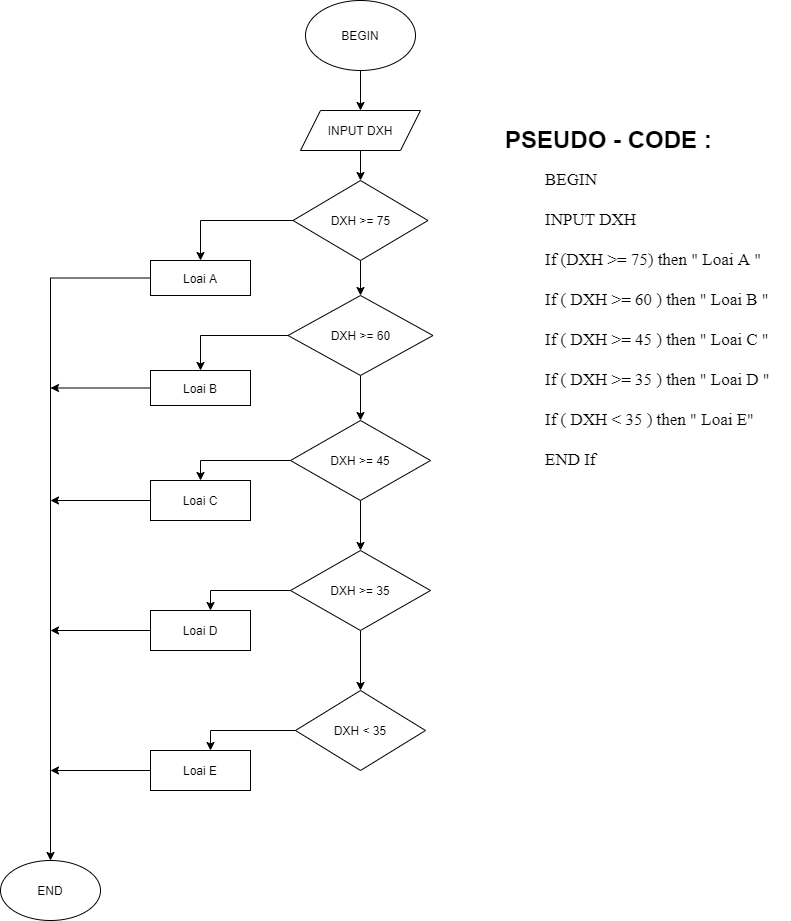

The diagram above was exported from draw.io. Its source (the exported page's mxGraphModel, read from the mxfile embedded in the PNG):
<mxGraphModel dx="1045" dy="687" grid="1" gridSize="10" guides="1" tooltips="1" connect="1" arrows="1" fold="1" page="1" pageScale="1" pageWidth="850" pageHeight="1100" math="0" shadow="0">
  <root>
    <mxCell id="0" />
    <mxCell id="1" parent="0" />
    <mxCell id="G6vtkOrJDJfNikRqM1A_-1" value="" style="edgeStyle=orthogonalEdgeStyle;rounded=0;orthogonalLoop=1;jettySize=auto;html=1;" edge="1" parent="1" source="G6vtkOrJDJfNikRqM1A_-2" target="G6vtkOrJDJfNikRqM1A_-4">
      <mxGeometry relative="1" as="geometry" />
    </mxCell>
    <mxCell id="G6vtkOrJDJfNikRqM1A_-2" value="BEGIN" style="ellipse;whiteSpace=wrap;html=1;" vertex="1" parent="1">
      <mxGeometry x="325" y="40" width="110" height="70" as="geometry" />
    </mxCell>
    <mxCell id="G6vtkOrJDJfNikRqM1A_-3" value="" style="edgeStyle=orthogonalEdgeStyle;rounded=0;orthogonalLoop=1;jettySize=auto;html=1;" edge="1" parent="1" source="G6vtkOrJDJfNikRqM1A_-4" target="G6vtkOrJDJfNikRqM1A_-7">
      <mxGeometry relative="1" as="geometry" />
    </mxCell>
    <mxCell id="G6vtkOrJDJfNikRqM1A_-4" value="INPUT DXH" style="shape=parallelogram;perimeter=parallelogramPerimeter;whiteSpace=wrap;html=1;fixedSize=1;" vertex="1" parent="1">
      <mxGeometry x="320" y="150" width="120" height="40" as="geometry" />
    </mxCell>
    <mxCell id="G6vtkOrJDJfNikRqM1A_-5" value="" style="edgeStyle=orthogonalEdgeStyle;rounded=0;orthogonalLoop=1;jettySize=auto;html=1;" edge="1" parent="1" source="G6vtkOrJDJfNikRqM1A_-7" target="G6vtkOrJDJfNikRqM1A_-9">
      <mxGeometry relative="1" as="geometry">
        <Array as="points">
          <mxPoint x="220" y="260" />
        </Array>
      </mxGeometry>
    </mxCell>
    <mxCell id="G6vtkOrJDJfNikRqM1A_-6" value="" style="edgeStyle=orthogonalEdgeStyle;rounded=0;orthogonalLoop=1;jettySize=auto;html=1;" edge="1" parent="1" source="G6vtkOrJDJfNikRqM1A_-7" target="G6vtkOrJDJfNikRqM1A_-12">
      <mxGeometry relative="1" as="geometry" />
    </mxCell>
    <mxCell id="G6vtkOrJDJfNikRqM1A_-7" value="DXH &amp;gt;= 75" style="rhombus;whiteSpace=wrap;html=1;" vertex="1" parent="1">
      <mxGeometry x="312.5" y="220" width="135" height="80" as="geometry" />
    </mxCell>
    <mxCell id="G6vtkOrJDJfNikRqM1A_-8" style="edgeStyle=orthogonalEdgeStyle;rounded=0;orthogonalLoop=1;jettySize=auto;html=1;entryX=0.5;entryY=0;entryDx=0;entryDy=0;" edge="1" parent="1" source="G6vtkOrJDJfNikRqM1A_-9" target="G6vtkOrJDJfNikRqM1A_-29">
      <mxGeometry relative="1" as="geometry" />
    </mxCell>
    <mxCell id="G6vtkOrJDJfNikRqM1A_-9" value="Loai A" style="whiteSpace=wrap;html=1;" vertex="1" parent="1">
      <mxGeometry x="170" y="300" width="100" height="35" as="geometry" />
    </mxCell>
    <mxCell id="G6vtkOrJDJfNikRqM1A_-10" value="" style="edgeStyle=orthogonalEdgeStyle;rounded=0;orthogonalLoop=1;jettySize=auto;html=1;" edge="1" parent="1" source="G6vtkOrJDJfNikRqM1A_-12" target="G6vtkOrJDJfNikRqM1A_-14">
      <mxGeometry relative="1" as="geometry">
        <Array as="points">
          <mxPoint x="220" y="375" />
        </Array>
      </mxGeometry>
    </mxCell>
    <mxCell id="G6vtkOrJDJfNikRqM1A_-11" value="" style="edgeStyle=orthogonalEdgeStyle;rounded=0;orthogonalLoop=1;jettySize=auto;html=1;" edge="1" parent="1" source="G6vtkOrJDJfNikRqM1A_-12" target="G6vtkOrJDJfNikRqM1A_-17">
      <mxGeometry relative="1" as="geometry" />
    </mxCell>
    <mxCell id="G6vtkOrJDJfNikRqM1A_-12" value="DXH &amp;gt;= 60" style="rhombus;whiteSpace=wrap;html=1;" vertex="1" parent="1">
      <mxGeometry x="307.5" y="335" width="145" height="80" as="geometry" />
    </mxCell>
    <mxCell id="G6vtkOrJDJfNikRqM1A_-13" style="edgeStyle=orthogonalEdgeStyle;rounded=0;orthogonalLoop=1;jettySize=auto;html=1;" edge="1" parent="1" source="G6vtkOrJDJfNikRqM1A_-14">
      <mxGeometry relative="1" as="geometry">
        <mxPoint x="70" y="427.5" as="targetPoint" />
      </mxGeometry>
    </mxCell>
    <mxCell id="G6vtkOrJDJfNikRqM1A_-14" value="Loai B" style="whiteSpace=wrap;html=1;" vertex="1" parent="1">
      <mxGeometry x="170" y="410" width="100" height="35" as="geometry" />
    </mxCell>
    <mxCell id="G6vtkOrJDJfNikRqM1A_-15" value="" style="edgeStyle=orthogonalEdgeStyle;rounded=0;orthogonalLoop=1;jettySize=auto;html=1;" edge="1" parent="1" source="G6vtkOrJDJfNikRqM1A_-17" target="G6vtkOrJDJfNikRqM1A_-19">
      <mxGeometry relative="1" as="geometry">
        <Array as="points">
          <mxPoint x="220" y="500" />
        </Array>
      </mxGeometry>
    </mxCell>
    <mxCell id="G6vtkOrJDJfNikRqM1A_-16" value="" style="edgeStyle=orthogonalEdgeStyle;rounded=0;orthogonalLoop=1;jettySize=auto;html=1;" edge="1" parent="1" source="G6vtkOrJDJfNikRqM1A_-17" target="G6vtkOrJDJfNikRqM1A_-22">
      <mxGeometry relative="1" as="geometry" />
    </mxCell>
    <mxCell id="G6vtkOrJDJfNikRqM1A_-17" value="DXH &amp;gt;= 45" style="rhombus;whiteSpace=wrap;html=1;" vertex="1" parent="1">
      <mxGeometry x="310" y="460" width="140" height="80" as="geometry" />
    </mxCell>
    <mxCell id="G6vtkOrJDJfNikRqM1A_-18" style="edgeStyle=orthogonalEdgeStyle;rounded=0;orthogonalLoop=1;jettySize=auto;html=1;" edge="1" parent="1" source="G6vtkOrJDJfNikRqM1A_-19">
      <mxGeometry relative="1" as="geometry">
        <mxPoint x="70" y="540" as="targetPoint" />
      </mxGeometry>
    </mxCell>
    <mxCell id="G6vtkOrJDJfNikRqM1A_-19" value="Loai C" style="whiteSpace=wrap;html=1;" vertex="1" parent="1">
      <mxGeometry x="170" y="520" width="100" height="40" as="geometry" />
    </mxCell>
    <mxCell id="G6vtkOrJDJfNikRqM1A_-20" value="" style="edgeStyle=orthogonalEdgeStyle;rounded=0;orthogonalLoop=1;jettySize=auto;html=1;" edge="1" parent="1" source="G6vtkOrJDJfNikRqM1A_-22" target="G6vtkOrJDJfNikRqM1A_-24">
      <mxGeometry relative="1" as="geometry">
        <Array as="points">
          <mxPoint x="230" y="630" />
        </Array>
      </mxGeometry>
    </mxCell>
    <mxCell id="G6vtkOrJDJfNikRqM1A_-21" value="" style="edgeStyle=orthogonalEdgeStyle;rounded=0;orthogonalLoop=1;jettySize=auto;html=1;" edge="1" parent="1" source="G6vtkOrJDJfNikRqM1A_-22" target="G6vtkOrJDJfNikRqM1A_-26">
      <mxGeometry relative="1" as="geometry" />
    </mxCell>
    <mxCell id="G6vtkOrJDJfNikRqM1A_-22" value="DXH &amp;gt;= 35" style="rhombus;whiteSpace=wrap;html=1;" vertex="1" parent="1">
      <mxGeometry x="310" y="590" width="140" height="80" as="geometry" />
    </mxCell>
    <mxCell id="G6vtkOrJDJfNikRqM1A_-23" style="edgeStyle=orthogonalEdgeStyle;rounded=0;orthogonalLoop=1;jettySize=auto;html=1;" edge="1" parent="1" source="G6vtkOrJDJfNikRqM1A_-24">
      <mxGeometry relative="1" as="geometry">
        <mxPoint x="70" y="670" as="targetPoint" />
      </mxGeometry>
    </mxCell>
    <mxCell id="G6vtkOrJDJfNikRqM1A_-24" value="Loai D" style="whiteSpace=wrap;html=1;" vertex="1" parent="1">
      <mxGeometry x="170" y="650" width="100" height="40" as="geometry" />
    </mxCell>
    <mxCell id="G6vtkOrJDJfNikRqM1A_-25" value="" style="edgeStyle=orthogonalEdgeStyle;rounded=0;orthogonalLoop=1;jettySize=auto;html=1;" edge="1" parent="1" source="G6vtkOrJDJfNikRqM1A_-26" target="G6vtkOrJDJfNikRqM1A_-28">
      <mxGeometry relative="1" as="geometry">
        <Array as="points">
          <mxPoint x="230" y="770" />
        </Array>
      </mxGeometry>
    </mxCell>
    <mxCell id="G6vtkOrJDJfNikRqM1A_-26" value="DXH &amp;lt; 35" style="rhombus;whiteSpace=wrap;html=1;" vertex="1" parent="1">
      <mxGeometry x="315" y="730" width="130" height="80" as="geometry" />
    </mxCell>
    <mxCell id="G6vtkOrJDJfNikRqM1A_-27" style="edgeStyle=orthogonalEdgeStyle;rounded=0;orthogonalLoop=1;jettySize=auto;html=1;" edge="1" parent="1" source="G6vtkOrJDJfNikRqM1A_-28">
      <mxGeometry relative="1" as="geometry">
        <mxPoint x="70" y="810" as="targetPoint" />
      </mxGeometry>
    </mxCell>
    <mxCell id="G6vtkOrJDJfNikRqM1A_-28" value="Loai E" style="whiteSpace=wrap;html=1;" vertex="1" parent="1">
      <mxGeometry x="170" y="790" width="100" height="40" as="geometry" />
    </mxCell>
    <mxCell id="G6vtkOrJDJfNikRqM1A_-29" value="END" style="ellipse;whiteSpace=wrap;html=1;" vertex="1" parent="1">
      <mxGeometry x="20" y="900" width="100" height="60" as="geometry" />
    </mxCell>
    <mxCell id="G6vtkOrJDJfNikRqM1A_-30" value="&lt;h1&gt;PSEUDO - CODE :&lt;/h1&gt;&lt;blockquote style=&quot;margin: 0 0 0 40px ; border: none ; padding: 0px&quot;&gt;&lt;div style=&quot;font-size: 17px&quot;&gt;&lt;font face=&quot;Times New Roman&quot; style=&quot;font-size: 17px&quot;&gt;BEGIN&lt;/font&gt;&lt;/div&gt;&lt;div style=&quot;font-size: 17px&quot;&gt;&lt;font face=&quot;Times New Roman&quot; style=&quot;font-size: 17px&quot;&gt;&lt;br&gt;&lt;/font&gt;&lt;/div&gt;&lt;div style=&quot;font-size: 17px&quot;&gt;&lt;font face=&quot;Times New Roman&quot; style=&quot;font-size: 17px&quot;&gt;INPUT DXH&lt;/font&gt;&lt;/div&gt;&lt;div style=&quot;font-size: 17px&quot;&gt;&lt;font face=&quot;Times New Roman&quot;&gt;&lt;br&gt;&lt;/font&gt;&lt;/div&gt;&lt;div style=&quot;font-size: 17px&quot;&gt;&lt;font face=&quot;Times New Roman&quot;&gt;If (DXH &amp;gt;= 75) t&lt;/font&gt;&lt;span style=&quot;font-family: &amp;#34;times new roman&amp;#34;&quot;&gt;hen &quot; Loai A &quot;&lt;/span&gt;&lt;/div&gt;&lt;div style=&quot;font-size: 17px&quot;&gt;&lt;span style=&quot;font-family: &amp;#34;times new roman&amp;#34;&quot;&gt;&lt;br&gt;&lt;/span&gt;&lt;/div&gt;&lt;div style=&quot;font-size: 17px&quot;&gt;&lt;font face=&quot;Times New Roman&quot; style=&quot;font-size: 17px&quot;&gt;If ( DXH &amp;gt;= 60 ) then &quot; Loai B &quot;&lt;/font&gt;&lt;/div&gt;&lt;div style=&quot;font-size: 17px&quot;&gt;&lt;font face=&quot;Times New Roman&quot; style=&quot;font-size: 17px&quot;&gt;&lt;br&gt;&lt;/font&gt;&lt;/div&gt;&lt;div style=&quot;font-size: 17px&quot;&gt;&lt;font face=&quot;Times New Roman&quot; style=&quot;font-size: 17px&quot;&gt;If ( DXH &amp;gt;= 45 ) then &quot; Loai C &quot;&lt;/font&gt;&lt;/div&gt;&lt;div style=&quot;font-size: 17px&quot;&gt;&lt;span style=&quot;font-family: &amp;#34;times new roman&amp;#34;&quot;&gt;&lt;br&gt;&lt;/span&gt;&lt;/div&gt;&lt;div style=&quot;font-size: 17px&quot;&gt;&lt;span style=&quot;font-family: &amp;#34;times new roman&amp;#34;&quot;&gt;If ( DXH &amp;gt;= 35 ) then &quot; Loai D &quot;&lt;/span&gt;&lt;/div&gt;&lt;div style=&quot;font-size: 17px&quot;&gt;&lt;span style=&quot;font-family: &amp;#34;times new roman&amp;#34;&quot;&gt;&lt;br&gt;&lt;/span&gt;&lt;/div&gt;&lt;div style=&quot;font-size: 17px&quot;&gt;&lt;font face=&quot;Times New Roman&quot; style=&quot;font-size: 17px&quot;&gt;If ( DXH &amp;lt; 35 ) then &quot; Loai E&quot;&lt;/font&gt;&lt;/div&gt;&lt;div style=&quot;font-size: 17px&quot;&gt;&lt;span style=&quot;font-family: &amp;#34;times new roman&amp;#34;&quot;&gt;&lt;br&gt;&lt;/span&gt;&lt;/div&gt;&lt;div style=&quot;font-size: 17px&quot;&gt;&lt;span style=&quot;font-family: &amp;#34;times new roman&amp;#34;&quot;&gt;END If&lt;/span&gt;&lt;/div&gt;&lt;div style=&quot;font-size: 17px&quot;&gt;&lt;span&gt;&lt;br&gt;&lt;/span&gt;&lt;/div&gt;&lt;div style=&quot;font-size: 17px&quot;&gt;&lt;span&gt;END&lt;/span&gt;&lt;/div&gt;&lt;/blockquote&gt;" style="text;html=1;strokeColor=none;fillColor=none;spacing=5;spacingTop=-20;whiteSpace=wrap;overflow=hidden;rounded=0;" vertex="1" parent="1">
      <mxGeometry x="520" y="160" width="290" height="360" as="geometry" />
    </mxCell>
  </root>
</mxGraphModel>